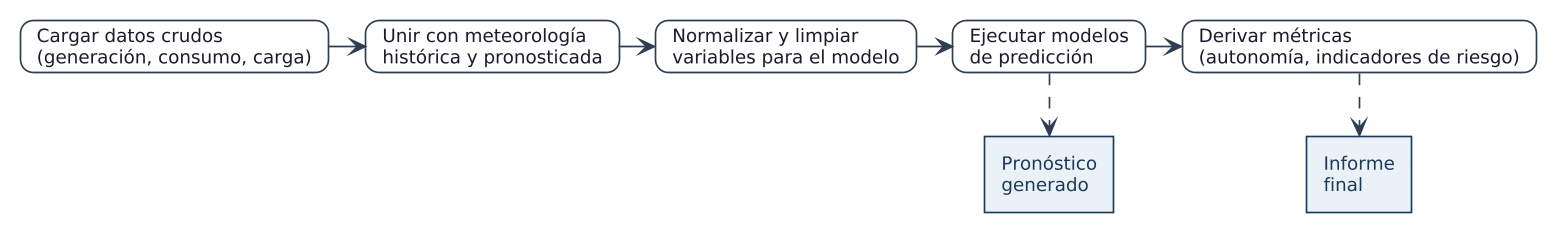

The diagram above was rendered by PlantUML. Its source (embedded in the PNG):
@startuml
' Flujo de datos (Tuberías y Filtros) — predicción de generación y demanda
' Actividades = rectángulos redondeados (card). Objetos = rectángulos rectos que salen del flujo.
' ───────────────────────────────────────────────────────────────
' Estilo común para los diagramas del Capítulo 2 (Gemelo Digital)
' Paleta coherente con db_fisico_gemelo_digital.puml (azul CUJAE)
' Incluir con:  !include _estilo_cujae.puml
' ───────────────────────────────────────────────────────────────
!theme plain
skinparam dpi 160
skinparam defaultFontName "Arial"
skinparam defaultFontSize 11
skinparam shadowing false
skinparam nodesep 22
skinparam ranksep 38
skinparam roundCorner 8
skinparam ArrowColor #2C3E50
skinparam ArrowFontColor #444444
skinparam ArrowFontSize 9

skinparam rectangle {
  BackgroundColor #FAFAFA
  BorderColor #2C3E50
  FontColor #1A1A2E
  FontSize 11
}
skinparam package {
  BackgroundColor #F2F5F8
  BorderColor #1A3A5C
  FontColor #1A3A5C
  FontStyle Bold
  FontSize 12
}
skinparam component {
  BackgroundColor #FAFAFA
  BorderColor #2C3E50
  FontColor #1A1A2E
}
skinparam database {
  BackgroundColor #EAF1F7
  BorderColor #1A3A5C
  FontColor #1A3A5C
}
skinparam node {
  BackgroundColor #F2F5F8
  BorderColor #1A3A5C
  FontColor #1A3A5C
}
skinparam usecase {
  BackgroundColor #FAFAFA
  BorderColor #2C3E50
  FontColor #1A1A2E
}
skinparam actor {
  BackgroundColor #EAF1F7
  BorderColor #1A3A5C
}
skinparam entity {
  BackgroundColor #FAFAFA
  BorderColor #2C3E50
}
skinparam card {
  BackgroundColor #FAFAFA
  BorderColor #2C3E50
  FontColor #1A1A2E
  RoundCorner 16
}
skinparam rectangle {
  BackgroundColor #EAF1F7
  BorderColor #1A3A5C
  FontColor #1A3A5C
  RoundCorner 0
}

' Actividades (flujo principal)
card "Cargar datos crudos\n(generación, consumo, carga)" as A
card "Unir con meteorología\nhistórica y pronosticada" as B
card "Normalizar y limpiar\nvariables para el modelo" as C
card "Ejecutar modelos\nde predicción" as D
card "Derivar métricas\n(autonomía, indicadores de riesgo)" as E

' Objetos (se consultan / producen durante el flujo)
rectangle "Pronóstico\ngenerado" as O1
rectangle "Informe\nfinal" as O2

A -right-> B
B -right-> C
C -right-> D
D -right-> E

D .down.> O1
E .down.> O2
@enduml